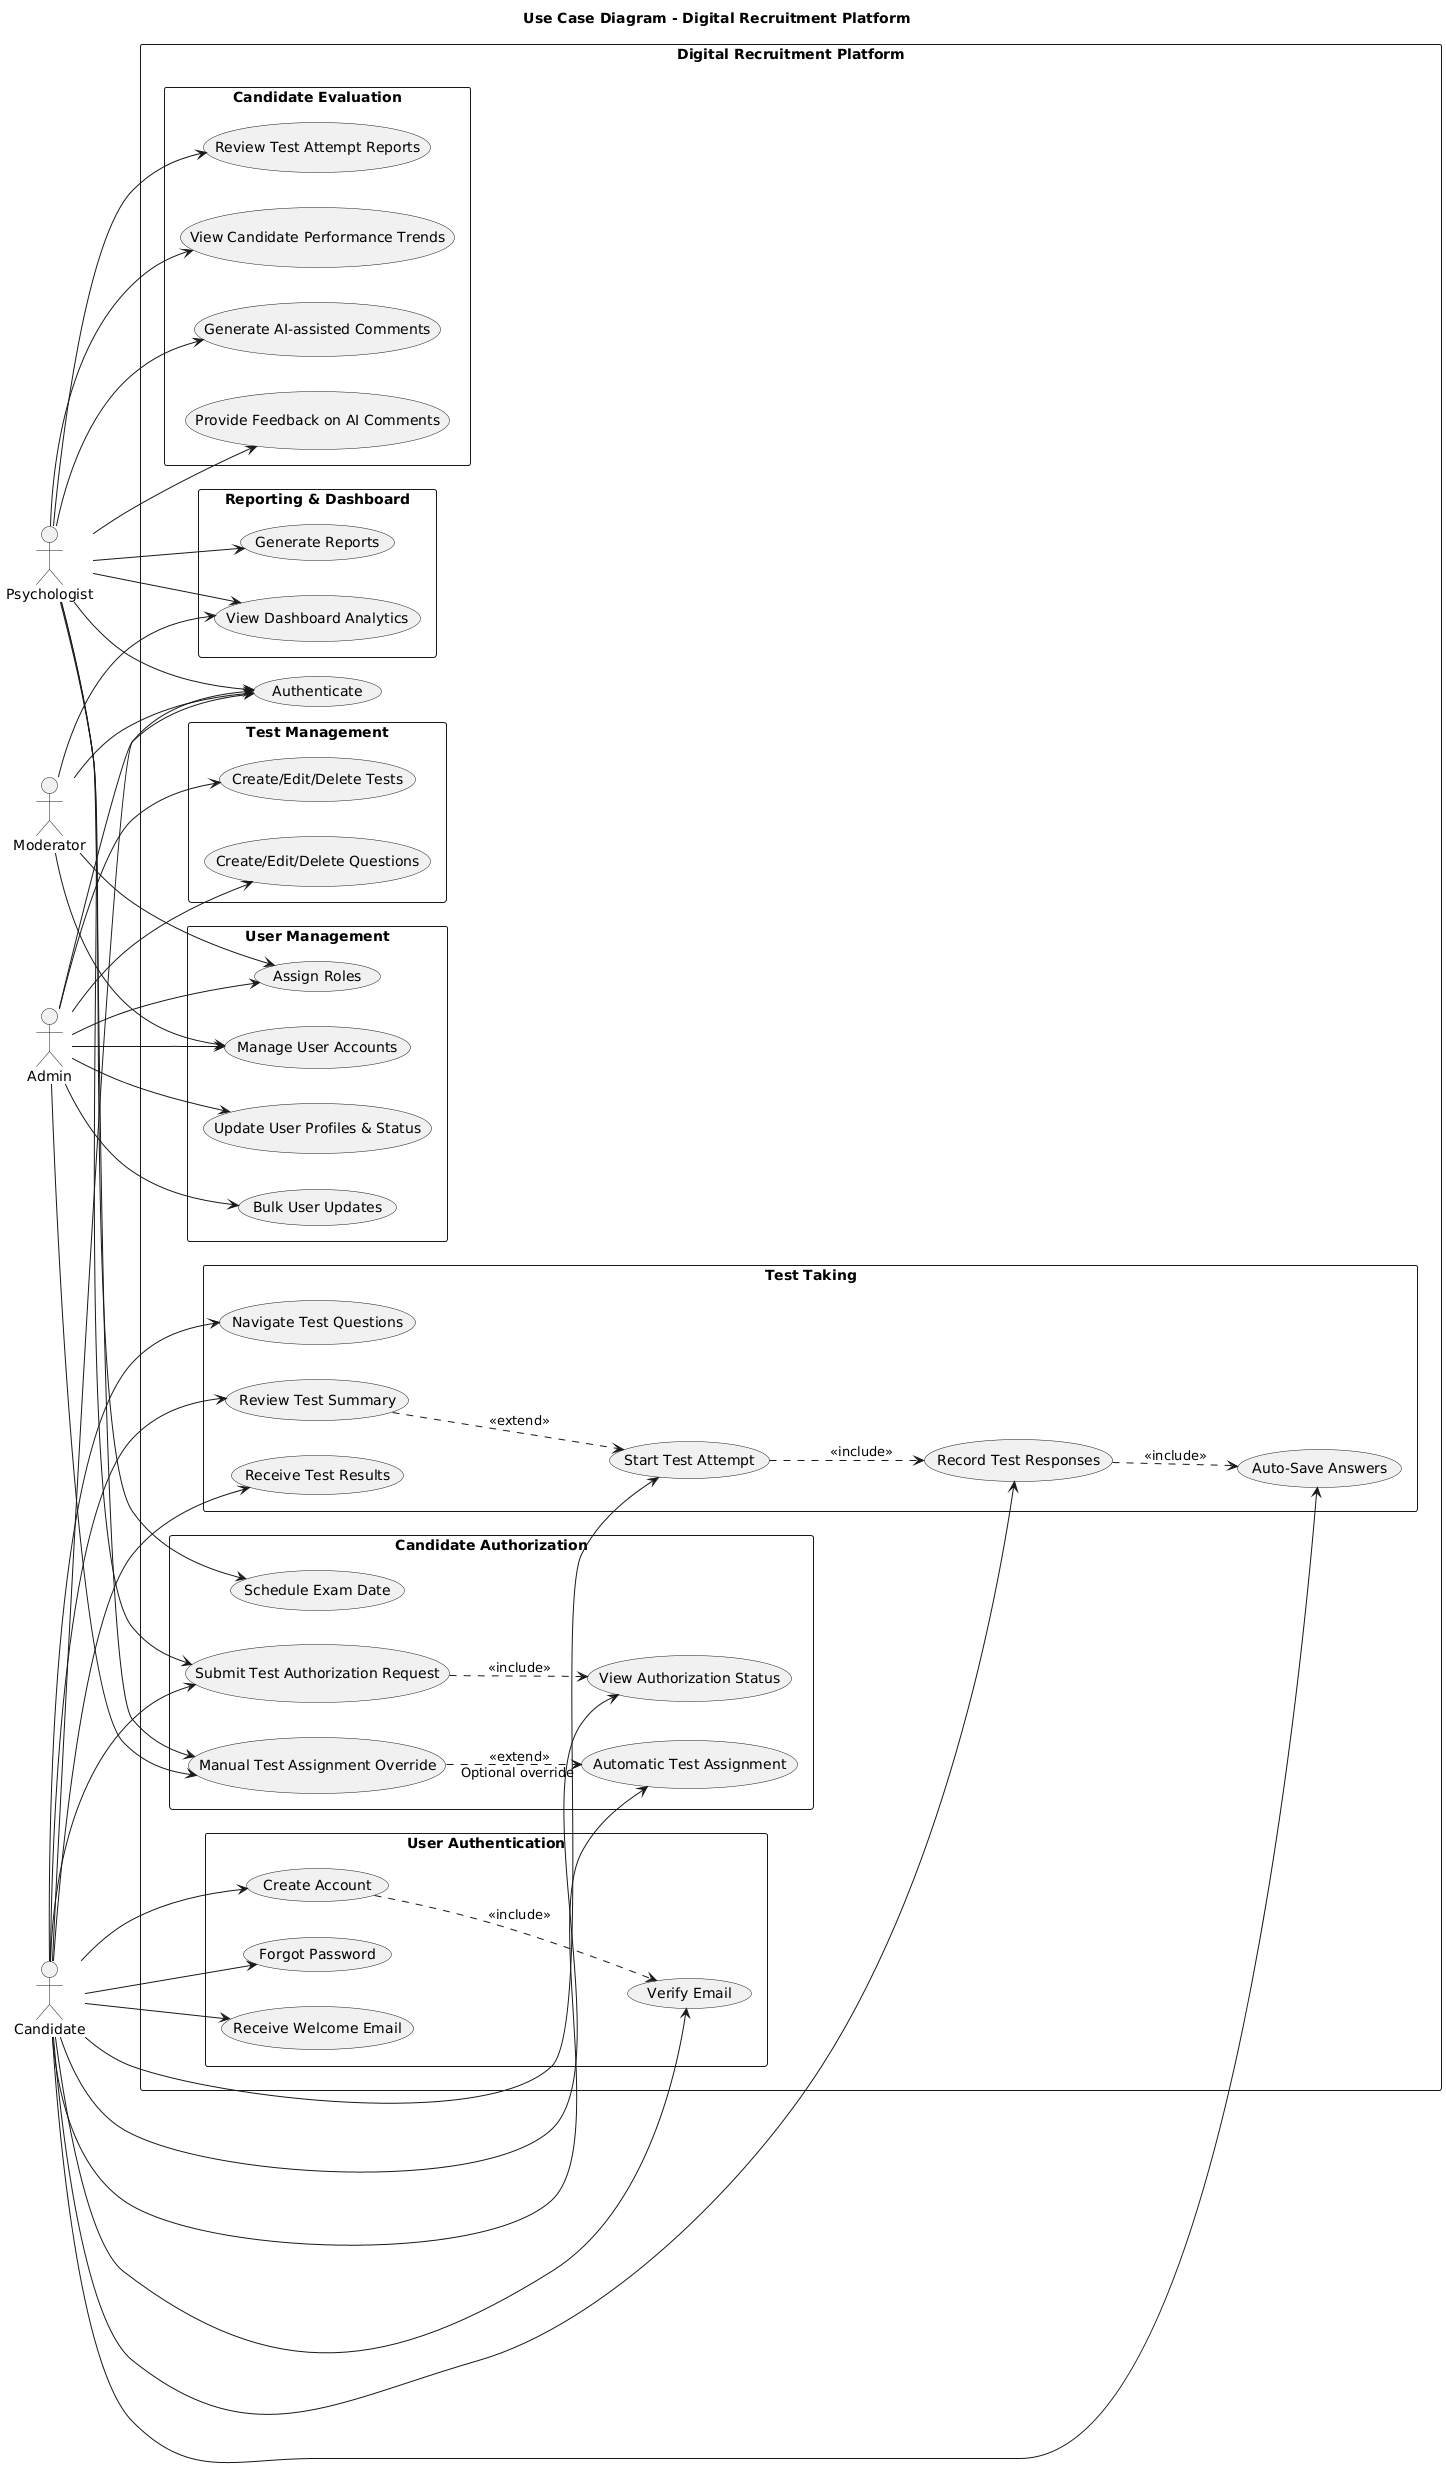

The diagram above was rendered by PlantUML. Its source (embedded in the PNG):
@startuml
left to right direction
skinparam packageStyle rectangle

title Use Case Diagram - Digital Recruitment Platform

' Define actors
actor "Candidate" as Candidate
actor "Admin" as Admin
actor "Moderator" as Moderator
actor "Psychologist" as Psychologist

' Define system boundary with functional packages
rectangle "Digital Recruitment Platform" as System {
  
  ' Common Authentication Use Case (applies to all users)
  (Authenticate) as UC0

  package "User Authentication" {
    (Create Account) as UC1
    (Verify Email) as UC2
    (Forgot Password) as UC3
    (Receive Welcome Email) as UC4
  }
  
  package "Candidate Authorization" {
    (Submit Test Authorization Request) as UC5
    (View Authorization Status) as UC6
    (Automatic Test Assignment) as UC7
    (Manual Test Assignment Override) as UC8
    (Schedule Exam Date) as UC9
  }
  
  package "Test Taking" {
    (Start Test Attempt) as UC10
    (Navigate Test Questions) as UC11
    (Record Test Responses) as UC12
    (Auto-Save Answers) as UC13
    (Review Test Summary) as UC14
    (Receive Test Results) as UC15
  }
  
  package "User Management" {
    (Manage User Accounts) as UC16
    (Update User Profiles & Status) as UC17
    (Assign Roles) as UC18
    (Bulk User Updates) as UC19
  }
  
  package "Test Management" {
    (Create/Edit/Delete Tests) as UC20
    (Create/Edit/Delete Questions) as UC21
  }
  
  package "Reporting & Dashboard" {
    (View Dashboard Analytics) as UC22
    (Generate Reports) as UC23
  }
  
  package "Candidate Evaluation" {
    (Review Test Attempt Reports) as UC24
    (View Candidate Performance Trends) as UC25
    (Generate AI-assisted Comments) as UC26
    (Provide Feedback on AI Comments) as UC27
  }
}

' Every actor must authenticate first:
Candidate --> UC0
Admin --> UC0
Moderator --> UC0
Psychologist --> UC0

' Candidate interactions
Candidate --> UC1
Candidate --> UC2
Candidate --> UC3
Candidate --> UC4
Candidate --> UC5
Candidate --> UC6
Candidate --> UC7
Candidate --> UC10
Candidate --> UC11
Candidate --> UC12
Candidate --> UC13
Candidate --> UC14
Candidate --> UC15

' Admin interactions
Admin --> UC16
Admin --> UC17
Admin --> UC18
Admin --> UC19
Admin --> UC20
Admin --> UC21
' Admin can also override test assignments:
Admin --> UC8

' Moderator interactions
Moderator --> UC16
Moderator --> UC18
Moderator --> UC22

' Psychologist interactions 
Psychologist --> UC5
Psychologist --> UC8
Psychologist --> UC9
Psychologist --> UC24
Psychologist --> UC25
Psychologist --> UC26
Psychologist --> UC27
Psychologist --> UC22
Psychologist --> UC23

' Use Case relationships (include/extend)
UC1 ..> UC2 : <<include>>
UC10 ..> UC12 : <<include>>
UC12 ..> UC13 : <<include>>
UC14 ..> UC10 : <<extend>>
UC5 ..> UC6 : <<include>>
UC8 ..> UC7 : <<extend>> "Optional override"
@enduml